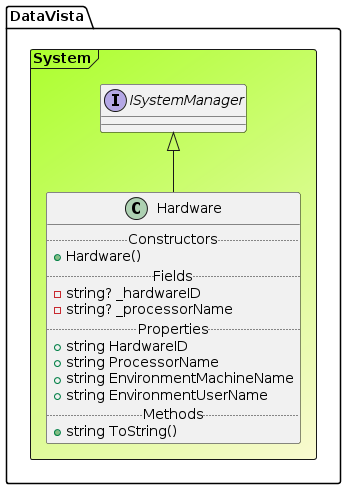

The diagram above was rendered by PlantUML. Its source (embedded in the PNG):
@startuml

Frame DataVista.System #GreenYellow/LightGoldenRodYellow{
interface "ISystemManager" as ISystemManager
class Hardware extends ISystemManager{
.. Constructors ..
+Hardware()
.. Fields ..
-string? _hardwareID
-string? _processorName
.. Properties ..
+ string HardwareID
+ string ProcessorName
+ string EnvironmentMachineName
+ string EnvironmentUserName
.. Methods ..
+string ToString()
}
}
@enduml